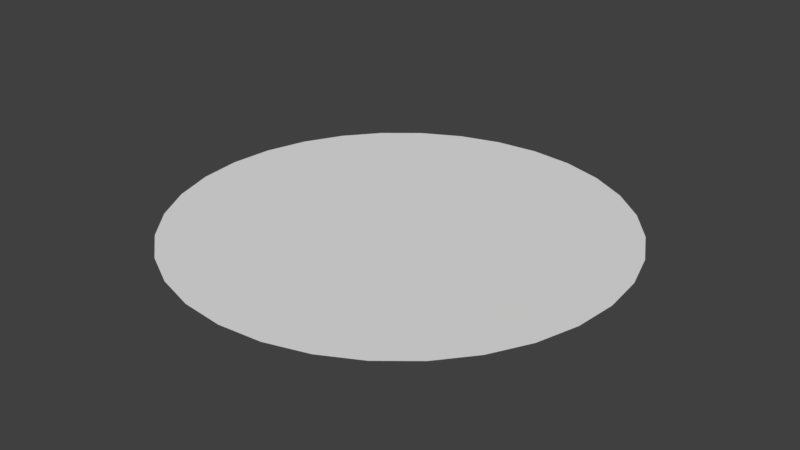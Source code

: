 # Source: TexturedCircle.blend  (saved by Blender 2.79.0; exported with 4.5.12 LTS)
import bpy
from mathutils import Matrix  # noqa: F401  (used for matrix-valued properties, if any)

bpy.ops.wm.read_factory_settings(use_empty=True)
scene = bpy.context.scene
scene.name = 'Scene'

# ---- collections
col_collection_1 = bpy.data.collections.new('Collection 1'); scene.collection.children.link(col_collection_1)

# ---- world
world_world = bpy.data.worlds.new('World'); scene.world = world_world
world_world.color = (0.05088, 0.05088, 0.05088)
world_world.use_sun_shadow = False
world_world.sun_shadow_jitter_overblur = 0.0
world_world.cycles.sampling_method = 'MANUAL'

# ---- meshes
me_circle = bpy.data.meshes.new('Circle')
me_circle.from_pydata([(0.0, 1.0, 0.0), (-0.1951, 0.9808, 0.0), (-0.3827, 0.9239, 0.0), (-0.5556, 0.8315, 0.0), (-0.7071, 0.7071, 0.0), (-0.8315, 0.5556, 0.0), (-0.9239, 0.3827, 0.0), (-0.9808, 0.1951, 0.0), (-1.0, 7.55e-08, 0.0), (-0.9808, -0.1951, 0.0), (-0.9239, -0.3827, 0.0), (-0.8315, -0.5556, 0.0), (-0.7071, -0.7071, 0.0), (-0.5556, -0.8315, 0.0), (-0.3827, -0.9239, 0.0), (-0.1951, -0.9808, 0.0), (3.258e-07, -1.0, 0.0), (0.1951, -0.9808, 0.0), (0.3827, -0.9239, 0.0), (0.5556, -0.8315, 0.0), (0.7071, -0.7071, 0.0), (0.8315, -0.5556, 0.0), (0.9239, -0.3827, 0.0), (0.9808, -0.1951, 0.0), (1.0, 9.656e-07, 0.0), (0.9808, 0.1951, 0.0), (0.9239, 0.3827, 0.0), (0.8315, 0.5556, 0.0), (0.7071, 0.7071, 0.0), (0.5556, 0.8315, 0.0), (0.3827, 0.9239, 0.0), (0.1951, 0.9808, 0.0), (-0.1301, 0.9872, 0.0), (-0.06503, 0.9936, 0.0), (-0.3202, 0.9428, 0.0), (-0.2576, 0.9618, 0.0), (-0.4979, 0.8623, 0.0), (-0.4403, 0.8931, 0.0), (-0.6566, 0.7486, 0.0), (-0.6061, 0.79, 0.0), (-0.79, 0.6061, 0.0), (-0.7486, 0.6566, 0.0), (-0.8931, 0.4403, 0.0), (-0.8623, 0.4979, 0.0), (-0.9618, 0.2576, 0.0), (-0.9428, 0.3202, 0.0), (-0.9936, 0.06503, 0.0), (-0.9872, 0.1301, 0.0), (-0.9872, -0.1301, 0.0), (-0.9936, -0.06503, 0.0), (-0.9428, -0.3202, 0.0), (-0.9618, -0.2576, 0.0), (-0.8623, -0.4979, 0.0), (-0.8931, -0.4403, 0.0), (-0.7486, -0.6566, 0.0), (-0.79, -0.6061, 0.0), (-0.6061, -0.79, 0.0), (-0.6566, -0.7486, 0.0), (-0.4403, -0.8931, 0.0), (-0.4979, -0.8623, 0.0), (-0.2576, -0.9618, 0.0), (-0.3202, -0.9428, 0.0), (-0.06503, -0.9936, 0.0), (-0.1301, -0.9872, 0.0), (0.1301, -0.9872, 0.0), (0.06503, -0.9936, 0.0), (0.3202, -0.9428, 0.0), (0.2576, -0.9618, 0.0), (0.4979, -0.8623, 0.0), (0.4403, -0.8931, 0.0), (0.6566, -0.7486, 0.0), (0.6061, -0.79, 0.0), (0.79, -0.6061, 0.0), (0.7486, -0.6566, 0.0), (0.8931, -0.4403, 0.0), (0.8623, -0.4979, 0.0), (0.9618, -0.2576, 0.0), (0.9428, -0.3202, 0.0), (0.9936, -0.06503, 0.0), (0.9872, -0.1301, 0.0), (0.9872, 0.1301, 0.0), (0.9936, 0.06503, 0.0), (0.9428, 0.3202, 0.0), (0.9618, 0.2576, 0.0), (0.8623, 0.4979, 0.0), (0.8931, 0.4403, 0.0), (0.7486, 0.6566, 0.0), (0.79, 0.6061, 0.0), (0.6061, 0.79, 0.0), (0.6566, 0.7486, 0.0), (0.4403, 0.8931, 0.0), (0.4979, 0.8623, 0.0), (0.2576, 0.9618, 0.0), (0.3202, 0.9428, 0.0), (0.06503, 0.9936, 0.0), (0.1301, 0.9872, 0.0)], [], [(1, 35, 34, 2, 37, 36, 3, 39, 38, 4, 41, 40, 5, 43, 42, 6, 45, 44, 7, 47, 46, 8, 49, 48, 9, 51, 50, 10, 53, 52, 11, 55, 54, 12, 57, 56, 13, 59, 58, 14, 61, 60, 15, 63, 62, 16, 65, 64, 17, 67, 66, 18, 69, 68, 19, 71, 70, 20, 73, 72, 21, 75, 74, 22, 77, 76, 23, 79, 78, 24, 81, 80, 25, 83, 82, 26, 85, 84, 27, 87, 86, 28, 89, 88, 29, 91, 90, 30, 93, 92, 31, 95, 94, 0, 33, 32)])
_uv = me_circle.uv_layers.new(name='UVMap')
_uv.uv.foreach_set('vector', [0.5491, 0.9999, 0.5162, 0.9999, 0.4834, 0.9999, 0.4506, 0.9999, 0.4184, 0.9935, 0.3862, 0.987, 0.354, 0.9806, 0.3237, 0.9681, 0.2934, 0.9555, 0.2631, 0.9429, 0.2358, 0.9247, 0.2085, 0.9064, 0.1812, 0.8882, 0.158, 0.865, 0.1348, 0.8418, 0.1116, 0.8185, 0.09339, 0.7912, 0.07516, 0.7639, 0.05693, 0.7366, 0.04438, 0.7063, 0.03183, 0.676, 0.01928, 0.6457, 0.01289, 0.6135, 0.006493, 0.5813, 9.998e-05, 0.5491, 0.0001106, 0.5162, 0.0001214, 0.4834, 0.0001323, 0.4506, 0.006546, 0.4184, 0.01296, 0.3862, 0.01937, 0.354, 0.03195, 0.3237, 0.04452, 0.2934, 0.05709, 0.2631, 0.07533, 0.2358, 0.09358, 0.2085, 0.1118, 0.1812, 0.135, 0.158, 0.1583, 0.1348, 0.1815, 0.1116, 0.2088, 0.09338, 0.2361, 0.07515, 0.2634, 0.05693, 0.2937, 0.04438, 0.324, 0.03183, 0.3544, 0.01928, 0.3865, 0.01288, 0.4187, 0.006492, 0.4509, 9.998e-05, 0.4838, 0.0001111, 0.5166, 0.0001223, 0.5494, 0.0001335, 0.5816, 0.006548, 0.6138, 0.01296, 0.646, 0.01938, 0.6763, 0.03195, 0.7066, 0.04452, 0.7369, 0.05709, 0.7642, 0.07533, 0.7915, 0.09358, 0.8188, 0.1118, 0.842, 0.135, 0.8652, 0.1583, 0.8884, 0.1815, 0.9066, 0.2088, 0.9248, 0.2361, 0.9431, 0.2634, 0.9556, 0.2937, 0.9682, 0.324, 0.9807, 0.3543, 0.9871, 0.3865, 0.9935, 0.4187, 0.9999, 0.4509, 0.9999, 0.4838, 0.9999, 0.5166, 0.9999, 0.5494, 0.9934, 0.5816, 0.987, 0.6138, 0.9806, 0.646, 0.968, 0.6763, 0.9555, 0.7066, 0.9429, 0.7369, 0.9247, 0.7642, 0.9064, 0.7915, 0.8882, 0.8188, 0.865, 0.842, 0.8417, 0.8652, 0.8185, 0.8884, 0.7912, 0.9066, 0.7639, 0.9248, 0.7366, 0.9431, 0.7063, 0.9556, 0.676, 0.9682, 0.6456, 0.9807, 0.6135, 0.9871, 0.5813, 0.9935])
me_circle.use_remesh_preserve_volume = False
me_circle.use_remesh_preserve_attributes = False
me_circle.use_mirror_vertex_groups = False
me_circle.update()

# ---- objects
ob_circle = bpy.data.objects.new('Circle', me_circle)

# ---- transforms, parenting, visibility, modifiers, constraints
ob_circle.location = (0.0, 0.0, 0.0)
ob_circle.lineart.crease_threshold = 0.0

# ---- collection membership
col_collection_1.objects.link(ob_circle)

# ---- scene / render settings (as saved in the file)
scene.frame_start = 1; scene.frame_end = 250; scene.frame_set(1)
scene.render.engine = 'BLENDER_EEVEE_NEXT'
scene.render.resolution_percentage = 50
scene.render.dither_intensity = 0.0
scene.cycles.use_denoising = False
scene.cycles.samples = 128
scene.cycles.sampling_pattern = 'TABULATED_SOBOL'
scene.cycles.use_adaptive_sampling = False
scene.cycles.use_light_tree = False
scene.cycles.blur_glossy = 0.0
scene.cycles.sample_clamp_indirect = 0.0
scene.view_settings.view_transform = 'Standard'
bpy.context.view_layer.update()

# ---- added for rendering (the .blend has no active camera and no usable light): camera, sun
cam_auto = bpy.data.cameras.new('AutoCamera')
cam_auto.lens = 50.0
cam_auto.sensor_width = 36.0
cam_auto.clip_end = 1000.0
ob_auto_camera = bpy.data.objects.new('AutoCamera', cam_auto)
scene.collection.objects.link(ob_auto_camera)
ob_auto_camera.location = (2.61693, -3.14032, 2.09354)
ob_auto_camera.rotation_euler = (1.09748, -7.21219e-08, 0.694738)
scene.camera = ob_auto_camera
light_auto_sun = bpy.data.lights.new('AutoSun', 'SUN')
light_auto_sun.energy = 3.0
light_auto_sun.angle = 0.0523599
ob_auto_sun = bpy.data.objects.new('AutoSun', light_auto_sun)
scene.collection.objects.link(ob_auto_sun)
ob_auto_sun.rotation_euler = (0.872665, 0.174533, 0.523599)
bpy.context.view_layer.update()
